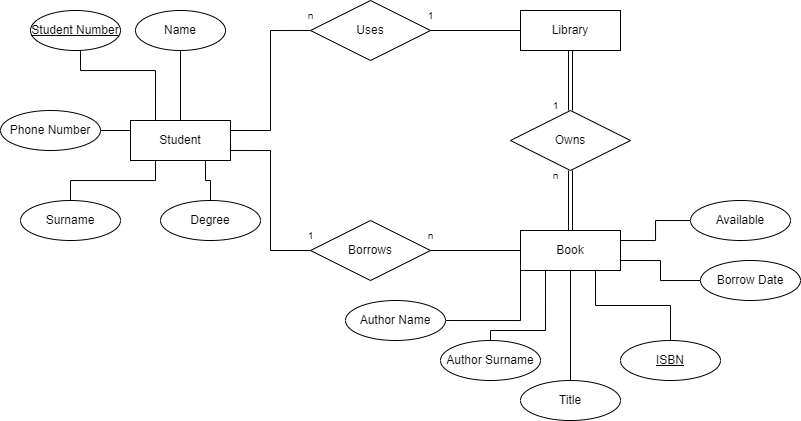

The diagram above was exported from draw.io. Its source (the exported page's mxGraphModel, read from the mxfile embedded in the PNG):
<mxGraphModel dx="1062" dy="619" grid="1" gridSize="10" guides="1" tooltips="1" connect="1" arrows="1" fold="1" page="1" pageScale="1" pageWidth="850" pageHeight="1100" background="none" math="0" shadow="0" extFonts="Permanent Marker^https://fonts.googleapis.com/css?family=Permanent+Marker">
  <root>
    <mxCell id="0" />
    <mxCell id="1" parent="0" />
    <mxCell id="0Xwa6vGSOpWLRnQynzyG-7" style="edgeStyle=orthogonalEdgeStyle;rounded=0;orthogonalLoop=1;jettySize=auto;html=1;entryX=0;entryY=0.5;entryDx=0;entryDy=0;endArrow=none;endFill=0;exitX=1;exitY=0.25;exitDx=0;exitDy=0;" parent="1" source="0Xwa6vGSOpWLRnQynzyG-1" target="0Xwa6vGSOpWLRnQynzyG-6" edge="1">
      <mxGeometry relative="1" as="geometry" />
    </mxCell>
    <mxCell id="kT3F8J_TClz7rAxm2f5c-24" style="edgeStyle=orthogonalEdgeStyle;rounded=0;orthogonalLoop=1;jettySize=auto;html=1;exitX=1;exitY=0.75;exitDx=0;exitDy=0;fontSize=12;endArrow=none;endFill=0;entryX=0;entryY=0.5;entryDx=0;entryDy=0;" edge="1" parent="1" source="0Xwa6vGSOpWLRnQynzyG-1" target="kT3F8J_TClz7rAxm2f5c-25">
      <mxGeometry relative="1" as="geometry">
        <mxPoint x="380" y="360" as="targetPoint" />
      </mxGeometry>
    </mxCell>
    <mxCell id="kT3F8J_TClz7rAxm2f5c-30" style="edgeStyle=orthogonalEdgeStyle;rounded=0;orthogonalLoop=1;jettySize=auto;html=1;exitX=0;exitY=0.25;exitDx=0;exitDy=0;entryX=1;entryY=0.5;entryDx=0;entryDy=0;fontSize=12;endArrow=none;endFill=0;" edge="1" parent="1" source="0Xwa6vGSOpWLRnQynzyG-1" target="kT3F8J_TClz7rAxm2f5c-29">
      <mxGeometry relative="1" as="geometry" />
    </mxCell>
    <mxCell id="kT3F8J_TClz7rAxm2f5c-32" style="edgeStyle=orthogonalEdgeStyle;rounded=0;orthogonalLoop=1;jettySize=auto;html=1;exitX=0.25;exitY=1;exitDx=0;exitDy=0;fontSize=12;endArrow=none;endFill=0;" edge="1" parent="1" source="0Xwa6vGSOpWLRnQynzyG-1" target="kT3F8J_TClz7rAxm2f5c-33">
      <mxGeometry relative="1" as="geometry">
        <mxPoint x="120" y="330" as="targetPoint" />
      </mxGeometry>
    </mxCell>
    <mxCell id="kT3F8J_TClz7rAxm2f5c-34" style="edgeStyle=orthogonalEdgeStyle;rounded=0;orthogonalLoop=1;jettySize=auto;html=1;exitX=0.75;exitY=1;exitDx=0;exitDy=0;fontSize=12;endArrow=none;endFill=0;" edge="1" parent="1" source="0Xwa6vGSOpWLRnQynzyG-1" target="kT3F8J_TClz7rAxm2f5c-35">
      <mxGeometry relative="1" as="geometry">
        <mxPoint x="215.03703703703695" y="330" as="targetPoint" />
      </mxGeometry>
    </mxCell>
    <mxCell id="0Xwa6vGSOpWLRnQynzyG-1" value="Student" style="whiteSpace=wrap;html=1;align=center;" parent="1" vertex="1">
      <mxGeometry x="140" y="250" width="100" height="40" as="geometry" />
    </mxCell>
    <mxCell id="0Xwa6vGSOpWLRnQynzyG-10" style="edgeStyle=orthogonalEdgeStyle;rounded=0;orthogonalLoop=1;jettySize=auto;html=1;exitX=0.5;exitY=1;exitDx=0;exitDy=0;entryX=0.5;entryY=0;entryDx=0;entryDy=0;endArrow=none;endFill=0;shape=link;" parent="1" source="0Xwa6vGSOpWLRnQynzyG-2" target="0Xwa6vGSOpWLRnQynzyG-9" edge="1">
      <mxGeometry relative="1" as="geometry" />
    </mxCell>
    <mxCell id="0Xwa6vGSOpWLRnQynzyG-2" value="Library" style="whiteSpace=wrap;html=1;align=center;" parent="1" vertex="1">
      <mxGeometry x="530" y="140" width="100" height="40" as="geometry" />
    </mxCell>
    <mxCell id="kT3F8J_TClz7rAxm2f5c-21" style="edgeStyle=orthogonalEdgeStyle;rounded=0;orthogonalLoop=1;jettySize=auto;html=1;exitX=0;exitY=1;exitDx=0;exitDy=0;entryX=1;entryY=0.5;entryDx=0;entryDy=0;fontSize=12;endArrow=none;endFill=0;" edge="1" parent="1" source="0Xwa6vGSOpWLRnQynzyG-3" target="kT3F8J_TClz7rAxm2f5c-19">
      <mxGeometry relative="1" as="geometry" />
    </mxCell>
    <mxCell id="kT3F8J_TClz7rAxm2f5c-43" style="edgeStyle=orthogonalEdgeStyle;rounded=0;orthogonalLoop=1;jettySize=auto;html=1;exitX=1;exitY=0.25;exitDx=0;exitDy=0;fontSize=12;endArrow=none;endFill=0;" edge="1" parent="1" source="0Xwa6vGSOpWLRnQynzyG-3" target="kT3F8J_TClz7rAxm2f5c-44">
      <mxGeometry relative="1" as="geometry">
        <mxPoint x="700" y="340" as="targetPoint" />
      </mxGeometry>
    </mxCell>
    <mxCell id="0Xwa6vGSOpWLRnQynzyG-3" value="Book" style="whiteSpace=wrap;html=1;align=center;" parent="1" vertex="1">
      <mxGeometry x="530" y="360" width="100" height="40" as="geometry" />
    </mxCell>
    <mxCell id="0Xwa6vGSOpWLRnQynzyG-8" style="edgeStyle=orthogonalEdgeStyle;rounded=0;orthogonalLoop=1;jettySize=auto;html=1;exitX=1;exitY=0.5;exitDx=0;exitDy=0;entryX=0;entryY=0.5;entryDx=0;entryDy=0;endArrow=none;endFill=0;" parent="1" source="0Xwa6vGSOpWLRnQynzyG-6" target="0Xwa6vGSOpWLRnQynzyG-2" edge="1">
      <mxGeometry relative="1" as="geometry" />
    </mxCell>
    <mxCell id="0Xwa6vGSOpWLRnQynzyG-6" value="Uses" style="shape=rhombus;perimeter=rhombusPerimeter;whiteSpace=wrap;html=1;align=center;" parent="1" vertex="1">
      <mxGeometry x="320" y="130" width="120" height="60" as="geometry" />
    </mxCell>
    <mxCell id="0Xwa6vGSOpWLRnQynzyG-11" style="edgeStyle=orthogonalEdgeStyle;rounded=0;orthogonalLoop=1;jettySize=auto;html=1;exitX=0.5;exitY=1;exitDx=0;exitDy=0;entryX=0.5;entryY=0;entryDx=0;entryDy=0;endArrow=none;endFill=0;shape=link;" parent="1" source="0Xwa6vGSOpWLRnQynzyG-9" target="0Xwa6vGSOpWLRnQynzyG-3" edge="1">
      <mxGeometry relative="1" as="geometry" />
    </mxCell>
    <mxCell id="0Xwa6vGSOpWLRnQynzyG-9" value="Owns" style="shape=rhombus;perimeter=rhombusPerimeter;whiteSpace=wrap;html=1;align=center;" parent="1" vertex="1">
      <mxGeometry x="520" y="240" width="120" height="60" as="geometry" />
    </mxCell>
    <mxCell id="kT3F8J_TClz7rAxm2f5c-4" value="&lt;font style=&quot;font-size: 10px;&quot;&gt;n&lt;/font&gt;" style="text;html=1;align=center;verticalAlign=middle;resizable=0;points=[];autosize=1;strokeColor=none;fillColor=none;" vertex="1" parent="1">
      <mxGeometry x="550" y="290" width="30" height="30" as="geometry" />
    </mxCell>
    <mxCell id="kT3F8J_TClz7rAxm2f5c-5" value="&lt;font style=&quot;font-size: 10px;&quot;&gt;1&lt;/font&gt;" style="text;html=1;align=center;verticalAlign=middle;resizable=0;points=[];autosize=1;strokeColor=none;fillColor=none;" vertex="1" parent="1">
      <mxGeometry x="550" y="220" width="30" height="30" as="geometry" />
    </mxCell>
    <mxCell id="kT3F8J_TClz7rAxm2f5c-7" style="edgeStyle=orthogonalEdgeStyle;rounded=0;orthogonalLoop=1;jettySize=auto;html=1;entryX=0.5;entryY=0;entryDx=0;entryDy=0;endArrow=none;endFill=0;" edge="1" parent="1" source="kT3F8J_TClz7rAxm2f5c-6" target="0Xwa6vGSOpWLRnQynzyG-1">
      <mxGeometry relative="1" as="geometry" />
    </mxCell>
    <mxCell id="kT3F8J_TClz7rAxm2f5c-6" value="Name" style="ellipse;whiteSpace=wrap;html=1;align=center;" vertex="1" parent="1">
      <mxGeometry x="145" y="140" width="90" height="40" as="geometry" />
    </mxCell>
    <mxCell id="kT3F8J_TClz7rAxm2f5c-10" style="edgeStyle=orthogonalEdgeStyle;rounded=0;orthogonalLoop=1;jettySize=auto;html=1;entryX=0.25;entryY=0;entryDx=0;entryDy=0;endArrow=none;endFill=0;exitX=0.5;exitY=1;exitDx=0;exitDy=0;" edge="1" parent="1" source="kT3F8J_TClz7rAxm2f5c-9" target="0Xwa6vGSOpWLRnQynzyG-1">
      <mxGeometry relative="1" as="geometry">
        <Array as="points">
          <mxPoint x="90" y="200" />
          <mxPoint x="165" y="200" />
        </Array>
      </mxGeometry>
    </mxCell>
    <mxCell id="kT3F8J_TClz7rAxm2f5c-9" value="&lt;u&gt;Student Number&lt;/u&gt;" style="ellipse;whiteSpace=wrap;html=1;align=center;" vertex="1" parent="1">
      <mxGeometry x="40" y="140" width="90" height="40" as="geometry" />
    </mxCell>
    <mxCell id="kT3F8J_TClz7rAxm2f5c-11" value="n" style="text;html=1;align=center;verticalAlign=middle;resizable=0;points=[];autosize=1;strokeColor=none;fillColor=none;fontSize=10;" vertex="1" parent="1">
      <mxGeometry x="425" y="350" width="30" height="30" as="geometry" />
    </mxCell>
    <mxCell id="kT3F8J_TClz7rAxm2f5c-12" value="1" style="text;html=1;align=center;verticalAlign=middle;resizable=0;points=[];autosize=1;strokeColor=none;fillColor=none;fontSize=10;" vertex="1" parent="1">
      <mxGeometry x="425" y="130" width="30" height="30" as="geometry" />
    </mxCell>
    <mxCell id="kT3F8J_TClz7rAxm2f5c-16" style="edgeStyle=orthogonalEdgeStyle;rounded=0;orthogonalLoop=1;jettySize=auto;html=1;entryX=0.5;entryY=1;entryDx=0;entryDy=0;fontSize=10;endArrow=none;endFill=0;" edge="1" parent="1" source="kT3F8J_TClz7rAxm2f5c-15" target="0Xwa6vGSOpWLRnQynzyG-3">
      <mxGeometry relative="1" as="geometry" />
    </mxCell>
    <mxCell id="kT3F8J_TClz7rAxm2f5c-15" value="&lt;font style=&quot;font-size: 12px;&quot;&gt;Title&lt;/font&gt;" style="ellipse;whiteSpace=wrap;html=1;align=center;fontSize=10;" vertex="1" parent="1">
      <mxGeometry x="530" y="510" width="100" height="40" as="geometry" />
    </mxCell>
    <mxCell id="kT3F8J_TClz7rAxm2f5c-18" style="edgeStyle=orthogonalEdgeStyle;rounded=0;orthogonalLoop=1;jettySize=auto;html=1;entryX=0.75;entryY=1;entryDx=0;entryDy=0;fontSize=12;endArrow=none;endFill=0;" edge="1" parent="1" source="kT3F8J_TClz7rAxm2f5c-17" target="0Xwa6vGSOpWLRnQynzyG-3">
      <mxGeometry relative="1" as="geometry" />
    </mxCell>
    <mxCell id="kT3F8J_TClz7rAxm2f5c-17" value="&lt;u&gt;ISBN&lt;/u&gt;" style="ellipse;whiteSpace=wrap;html=1;align=center;fontSize=12;" vertex="1" parent="1">
      <mxGeometry x="630" y="470" width="100" height="40" as="geometry" />
    </mxCell>
    <mxCell id="kT3F8J_TClz7rAxm2f5c-19" value="Author Name" style="ellipse;whiteSpace=wrap;html=1;align=center;fontSize=12;" vertex="1" parent="1">
      <mxGeometry x="355" y="430" width="100" height="40" as="geometry" />
    </mxCell>
    <mxCell id="kT3F8J_TClz7rAxm2f5c-26" style="edgeStyle=orthogonalEdgeStyle;rounded=0;orthogonalLoop=1;jettySize=auto;html=1;entryX=0;entryY=0.5;entryDx=0;entryDy=0;fontSize=12;endArrow=none;endFill=0;" edge="1" parent="1" source="kT3F8J_TClz7rAxm2f5c-25" target="0Xwa6vGSOpWLRnQynzyG-3">
      <mxGeometry relative="1" as="geometry" />
    </mxCell>
    <mxCell id="kT3F8J_TClz7rAxm2f5c-25" value="Borrows" style="shape=rhombus;perimeter=rhombusPerimeter;whiteSpace=wrap;html=1;align=center;fontSize=12;" vertex="1" parent="1">
      <mxGeometry x="320" y="350" width="120" height="60" as="geometry" />
    </mxCell>
    <mxCell id="kT3F8J_TClz7rAxm2f5c-27" value="1" style="text;html=1;align=center;verticalAlign=middle;resizable=0;points=[];autosize=1;strokeColor=none;fillColor=none;fontSize=10;" vertex="1" parent="1">
      <mxGeometry x="305" y="350" width="30" height="30" as="geometry" />
    </mxCell>
    <mxCell id="kT3F8J_TClz7rAxm2f5c-28" value="n" style="text;html=1;align=center;verticalAlign=middle;resizable=0;points=[];autosize=1;strokeColor=none;fillColor=none;fontSize=10;" vertex="1" parent="1">
      <mxGeometry x="305" y="130" width="30" height="30" as="geometry" />
    </mxCell>
    <mxCell id="kT3F8J_TClz7rAxm2f5c-29" value="Phone Number" style="ellipse;whiteSpace=wrap;html=1;align=center;fontSize=12;" vertex="1" parent="1">
      <mxGeometry x="10" y="240" width="100" height="40" as="geometry" />
    </mxCell>
    <mxCell id="kT3F8J_TClz7rAxm2f5c-31" style="edgeStyle=orthogonalEdgeStyle;rounded=0;orthogonalLoop=1;jettySize=auto;html=1;exitX=0;exitY=0.5;exitDx=0;exitDy=0;entryX=0;entryY=0.25;entryDx=0;entryDy=0;fontSize=12;endArrow=none;endFill=0;" edge="1" parent="1" source="0Xwa6vGSOpWLRnQynzyG-1" target="0Xwa6vGSOpWLRnQynzyG-1">
      <mxGeometry relative="1" as="geometry" />
    </mxCell>
    <mxCell id="kT3F8J_TClz7rAxm2f5c-33" value="Surname" style="ellipse;whiteSpace=wrap;html=1;align=center;fontSize=12;" vertex="1" parent="1">
      <mxGeometry x="30" y="330" width="100" height="40" as="geometry" />
    </mxCell>
    <mxCell id="kT3F8J_TClz7rAxm2f5c-35" value="Degree" style="ellipse;whiteSpace=wrap;html=1;align=center;fontSize=12;" vertex="1" parent="1">
      <mxGeometry x="169.99703703703696" y="330" width="100" height="40" as="geometry" />
    </mxCell>
    <mxCell id="kT3F8J_TClz7rAxm2f5c-41" style="edgeStyle=orthogonalEdgeStyle;rounded=0;orthogonalLoop=1;jettySize=auto;html=1;entryX=0.25;entryY=1;entryDx=0;entryDy=0;fontSize=12;endArrow=none;endFill=0;" edge="1" parent="1" source="kT3F8J_TClz7rAxm2f5c-37" target="0Xwa6vGSOpWLRnQynzyG-3">
      <mxGeometry relative="1" as="geometry">
        <Array as="points">
          <mxPoint x="500" y="460" />
          <mxPoint x="555" y="460" />
        </Array>
      </mxGeometry>
    </mxCell>
    <mxCell id="kT3F8J_TClz7rAxm2f5c-37" value="Author Surname" style="ellipse;whiteSpace=wrap;html=1;align=center;fontSize=12;" vertex="1" parent="1">
      <mxGeometry x="450" y="470" width="100" height="40" as="geometry" />
    </mxCell>
    <mxCell id="kT3F8J_TClz7rAxm2f5c-39" value="" style="edgeStyle=orthogonalEdgeStyle;rounded=0;orthogonalLoop=1;jettySize=auto;html=1;exitX=1;exitY=0.75;exitDx=0;exitDy=0;fontSize=12;endArrow=none;endFill=0;entryX=0;entryY=0.5;entryDx=0;entryDy=0;" edge="1" parent="1" source="0Xwa6vGSOpWLRnQynzyG-3" target="kT3F8J_TClz7rAxm2f5c-40">
      <mxGeometry relative="1" as="geometry">
        <mxPoint x="680" y="320" as="targetPoint" />
        <mxPoint x="605" y="360" as="sourcePoint" />
      </mxGeometry>
    </mxCell>
    <mxCell id="kT3F8J_TClz7rAxm2f5c-40" value="Borrow Date" style="ellipse;whiteSpace=wrap;html=1;align=center;fontSize=12;" vertex="1" parent="1">
      <mxGeometry x="710" y="390" width="100" height="40" as="geometry" />
    </mxCell>
    <mxCell id="kT3F8J_TClz7rAxm2f5c-44" value="Available" style="ellipse;whiteSpace=wrap;html=1;align=center;fontSize=12;" vertex="1" parent="1">
      <mxGeometry x="700" y="330" width="100" height="40" as="geometry" />
    </mxCell>
  </root>
</mxGraphModel>